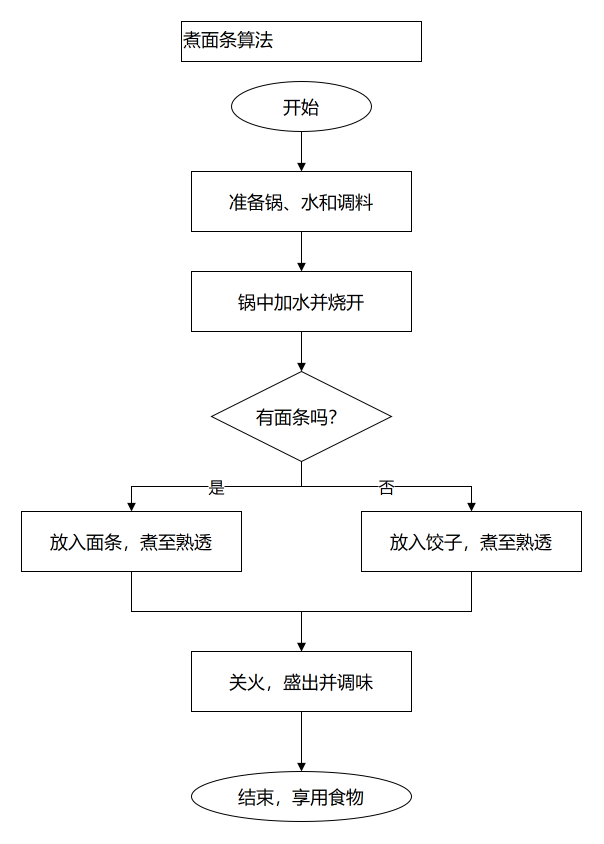

The diagram above was exported from draw.io. Its source (the exported page's mxGraphModel, read from the mxfile embedded in the PNG):
<mxGraphModel grid="0" page="0" background="#FFFFFF">
  <root>
    <mxCell id="0" />
    <mxCell id="1" parent="0" />
    <mxCell id="title" value="煮面条算法" style="text;whiteSpace=wrap;html=1;fillColor=#FFFFFF;strokeColor=#000000;fontColor=#000000;fontFamily=Microsoft YaHei;fontSize=18;" vertex="1" parent="1">
      <mxGeometry x="220" y="10" width="240" height="40" as="geometry" />
    </mxCell>
    <mxCell id="start" value="开始" style="ellipse;whiteSpace=wrap;html=1;fillColor=#FFFFFF;strokeColor=#000000;fontColor=#000000;fontFamily=Microsoft YaHei;fontSize=18;" vertex="1" parent="1">
      <mxGeometry x="270" y="70" width="140" height="50" as="geometry" />
    </mxCell>
    <mxCell id="prep" value="准备锅、水和调料" style="rounded=0;whiteSpace=wrap;html=1;fillColor=#FFFFFF;strokeColor=#000000;fontColor=#000000;fontFamily=Microsoft YaHei;fontSize=18;" vertex="1" parent="1">
      <mxGeometry x="230" y="160" width="220" height="60" as="geometry" />
    </mxCell>
    <mxCell id="boil" value="锅中加水并烧开" style="rounded=0;whiteSpace=wrap;html=1;fillColor=#FFFFFF;strokeColor=#000000;fontColor=#000000;fontFamily=Microsoft YaHei;fontSize=18;" vertex="1" parent="1">
      <mxGeometry x="230" y="260" width="220" height="60" as="geometry" />
    </mxCell>
    <mxCell id="check" value="有面条吗？" style="rhombus;whiteSpace=wrap;html=1;fillColor=#FFFFFF;strokeColor=#000000;fontColor=#000000;fontFamily=Microsoft YaHei;fontSize=18;" vertex="1" parent="1">
      <mxGeometry x="250" y="360" width="180" height="90" as="geometry" />
    </mxCell>
    <mxCell id="noodle" value="放入面条，煮至熟透" style="rounded=0;whiteSpace=wrap;html=1;fillColor=#FFFFFF;strokeColor=#000000;fontColor=#000000;fontFamily=Microsoft YaHei;fontSize=18;" vertex="1" parent="1">
      <mxGeometry x="60" y="500" width="220" height="60" as="geometry" />
    </mxCell>
    <mxCell id="dumpling" value="放入饺子，煮至熟透" style="rounded=0;whiteSpace=wrap;html=1;fillColor=#FFFFFF;strokeColor=#000000;fontColor=#000000;fontFamily=Microsoft YaHei;fontSize=18;" vertex="1" parent="1">
      <mxGeometry x="400" y="500" width="220" height="60" as="geometry" />
    </mxCell>
    <mxCell id="serve" value="关火，盛出并调味" style="rounded=0;whiteSpace=wrap;html=1;fillColor=#FFFFFF;strokeColor=#000000;fontColor=#000000;fontFamily=Microsoft YaHei;fontSize=18;" vertex="1" parent="1">
      <mxGeometry x="230" y="640" width="220" height="60" as="geometry" />
    </mxCell>
    <mxCell id="end" value="结束，享用食物" style="ellipse;whiteSpace=wrap;html=1;fillColor=#FFFFFF;strokeColor=#000000;fontColor=#000000;fontFamily=Microsoft YaHei;fontSize=18;" vertex="1" parent="1">
      <mxGeometry x="230" y="760" width="220" height="50" as="geometry" />
    </mxCell>
    <mxCell id="edge1" value="" style="edgeStyle=orthogonalEdgeStyle;rounded=0;html=1;strokeColor=#000000;fontColor=#000000;fontFamily=Microsoft YaHei;fontSize=16;endArrow=block;" edge="1" source="start" target="prep" parent="1">
      <mxGeometry relative="1" as="geometry" />
    </mxCell>
    <mxCell id="edge2" value="" style="edgeStyle=orthogonalEdgeStyle;rounded=0;html=1;strokeColor=#000000;fontColor=#000000;fontFamily=Microsoft YaHei;fontSize=16;endArrow=block;" edge="1" source="prep" target="boil" parent="1">
      <mxGeometry relative="1" as="geometry" />
    </mxCell>
    <mxCell id="edge3" value="" style="edgeStyle=orthogonalEdgeStyle;rounded=0;html=1;strokeColor=#000000;fontColor=#000000;fontFamily=Microsoft YaHei;fontSize=16;endArrow=block;" edge="1" source="boil" target="check" parent="1">
      <mxGeometry relative="1" as="geometry" />
    </mxCell>
    <mxCell id="edge4" value="是" style="edgeStyle=orthogonalEdgeStyle;rounded=0;html=1;strokeColor=#000000;fontColor=#000000;fontFamily=Microsoft YaHei;fontSize=16;endArrow=block;" edge="1" source="check" target="noodle" parent="1">
      <mxGeometry relative="1" as="geometry" />
    </mxCell>
    <mxCell id="edge5" value="否" style="edgeStyle=orthogonalEdgeStyle;rounded=0;html=1;strokeColor=#000000;fontColor=#000000;fontFamily=Microsoft YaHei;fontSize=16;endArrow=block;" edge="1" source="check" target="dumpling" parent="1">
      <mxGeometry relative="1" as="geometry" />
    </mxCell>
    <mxCell id="edge6" value="" style="edgeStyle=orthogonalEdgeStyle;rounded=0;html=1;strokeColor=#000000;fontColor=#000000;fontFamily=Microsoft YaHei;fontSize=16;endArrow=block;" edge="1" source="noodle" target="serve" parent="1">
      <mxGeometry relative="1" as="geometry" />
    </mxCell>
    <mxCell id="edge7" value="" style="edgeStyle=orthogonalEdgeStyle;rounded=0;html=1;strokeColor=#000000;fontColor=#000000;fontFamily=Microsoft YaHei;fontSize=16;endArrow=block;" edge="1" source="dumpling" target="serve" parent="1">
      <mxGeometry relative="1" as="geometry" />
    </mxCell>
    <mxCell id="edge8" value="" style="edgeStyle=orthogonalEdgeStyle;rounded=0;html=1;strokeColor=#000000;fontColor=#000000;fontFamily=Microsoft YaHei;fontSize=16;endArrow=block;" edge="1" source="serve" target="end" parent="1">
      <mxGeometry relative="1" as="geometry" />
    </mxCell>
  </root>
</mxGraphModel>